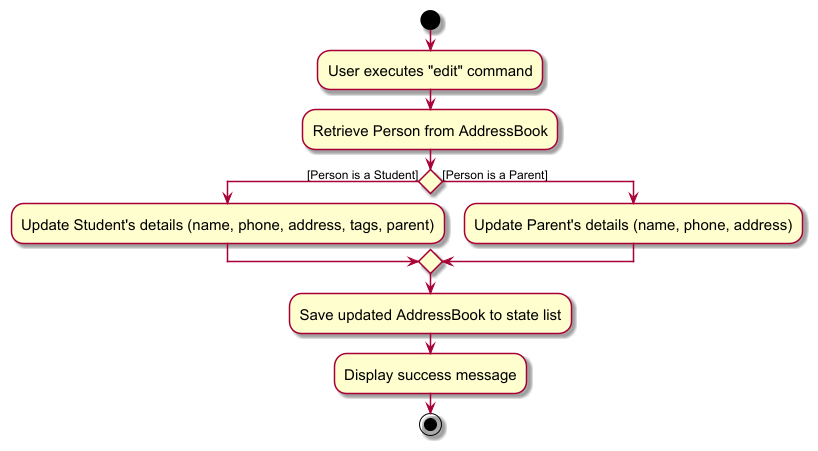

The diagram above was rendered by PlantUML. Its source (embedded in the PNG):
@startuml
skin rose
skinparam ActivityFontSize 15
skinparam ArrowFontSize 12

start
:User executes "edit" command;

:Retrieve Person from AddressBook;

if () then ([Person is a Student])
    :Update Student's details (name, phone, address, tags, parent);
else ([Person is a Parent])
    :Update Parent's details (name, phone, address);
endif

:Save updated AddressBook to state list;
:Display success message;

stop
@enduml